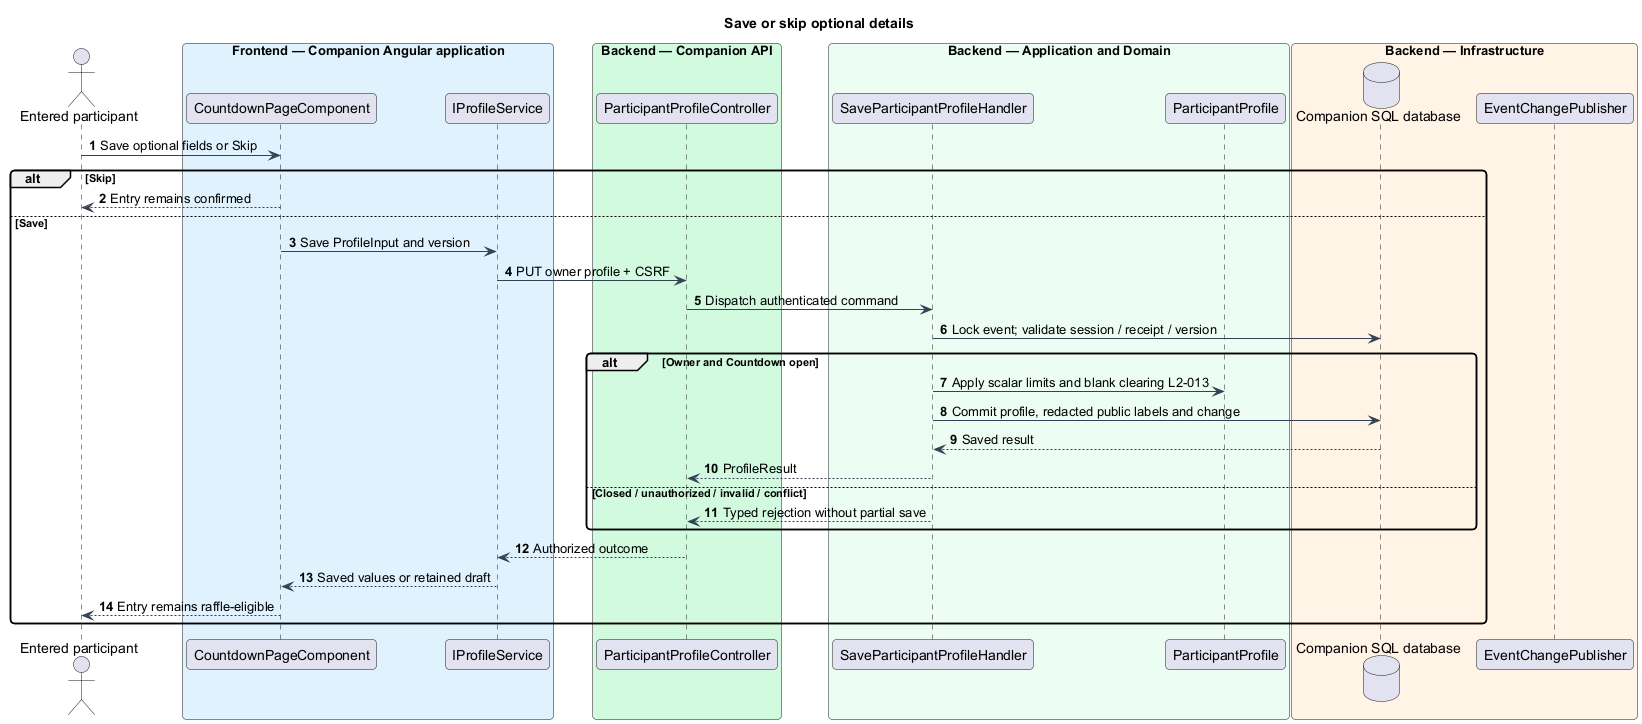

The diagram above was rendered by PlantUML. Its source (embedded in the PNG):
@startuml
skinparam backgroundColor #FFFFFF
skinparam shadowing false
skinparam defaultFontName Arial
skinparam ArrowColor #344054
skinparam roundcorner 8
autonumber
title Save or skip optional details
actor "Entered participant" as actor
box "Frontend — Companion Angular application" #E0F2FE
participant "CountdownPageComponent" as page
participant "IProfileService" as client
end box
box "Backend — Companion API" #D1FADF
participant "ParticipantProfileController" as controller
end box
box "Backend — Application and Domain" #ECFDF3
participant "SaveParticipantProfileHandler" as handler
participant "ParticipantProfile" as entity
end box
box "Backend — Infrastructure" #FFF4E5
database "Companion SQL database" as db
participant "EventChangePublisher" as push
end box
actor -> page : Save optional fields or Skip
alt Skip
 page --> actor : Entry remains confirmed
else Save
 page -> client : Save ProfileInput and version
 client -> controller : PUT owner profile + CSRF
 controller -> handler : Dispatch authenticated command
 handler -> db : Lock event; validate session / receipt / version
 alt Owner and Countdown open
  handler -> entity : Apply scalar limits and blank clearing L2-013
  handler -> db : Commit profile, redacted public labels and change
  db --> handler : Saved result
  handler --> controller : ProfileResult
 else Closed / unauthorized / invalid / conflict
  handler --> controller : Typed rejection without partial save
 end
 controller --> client : Authorized outcome
 client --> page : Saved values or retained draft
 page --> actor : Entry remains raffle-eligible
end
@enduml